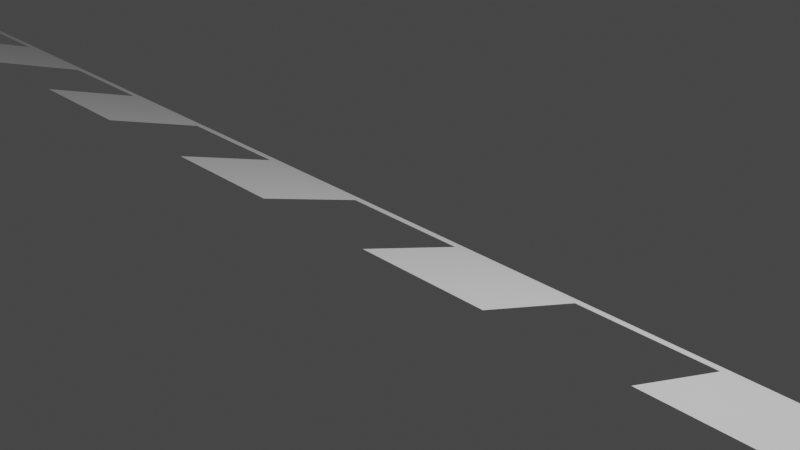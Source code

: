 # Source: flag1.blend  (saved by Blender 3.4.6; exported with 4.5.12 LTS)
import bpy
from mathutils import Matrix  # noqa: F401  (used for matrix-valued properties, if any)

bpy.ops.wm.read_factory_settings(use_empty=True)
scene = bpy.context.scene
scene.name = 'Scene'

# ---- collections
col_collection = bpy.data.collections.new('Collection'); scene.collection.children.link(col_collection)

# ---- world
world_world = bpy.data.worlds.new('World'); scene.world = world_world
world_world.use_nodes = True; world_world.node_tree.nodes.clear()
_N = world_world.node_tree.nodes; _L = world_world.node_tree.links
n0 = _N.new('ShaderNodeOutputWorld'); n0.name = 'World Output'; n0.location = (300, 300)
n1 = _N.new('ShaderNodeBackground'); n1.name = 'Background'; n1.location = (10, 300)
n1.inputs[0].default_value = (0.05088, 0.05088, 0.05088, 1.0)
_L.new(n1.outputs[0], n0.inputs[0])
n0.is_active_output = True
world_world.color = (0.05088, 0.05088, 0.05088)
world_world.use_sun_shadow = False
world_world.sun_shadow_jitter_overblur = 0.0

# ---- cameras
cam_camera = bpy.data.cameras.new('Camera')
cam_camera.clip_end = 100.0
cam_camera.ortho_scale = 7.314

# ---- lights
light_light = bpy.data.lights.new('Light', 'POINT')
light_light.transmission_factor = 0.0
light_light.energy = 1000.0
light_light.shadow_soft_size = 0.1
light_light.shadow_maximum_resolution = 0.006
light_light.use_absolute_resolution = True

# ---- meshes
me_plane = bpy.data.meshes.new('Plane')
me_plane.from_pydata([(-11.64, -1.0, 0.0), (11.64, -1.0, 0.0), (-11.64, 1.0, 0.0), (11.64, 1.0, 0.0), (-11.64, -1.0, 0.0), (-11.64, 1.0, 0.0), (-10.78, -1.0, 0.0), (-9.329, -1.0, 0.0), (-7.874, -1.0, 0.0), (-6.42, -1.0, 0.0), (-4.965, -1.0, 0.0), (-3.511, -1.0, 0.0), (-2.056, -1.0, 0.0), (-0.602, -1.0, 0.0), (0.8524, -1.0, 0.0), (2.307, -1.0, 0.0), (3.761, -1.0, 0.0), (5.216, -1.0, 0.0), (6.67, -1.0, 0.0), (8.125, -1.0, 0.0), (9.579, -1.0, 0.0), (9.579, 1.0, 0.0), (8.125, 1.0, 0.0), (6.67, 1.0, 0.0), (5.216, 1.0, 0.0), (3.761, 1.0, 0.0), (2.307, 1.0, 0.0), (0.8524, 1.0, 0.0), (-0.602, 1.0, 0.0), (-2.056, 1.0, 0.0), (-3.511, 1.0, 0.0), (-4.965, 1.0, 0.0), (-6.42, 1.0, 0.0), (-7.874, 1.0, 0.0), (-9.329, 1.0, 0.0), (-10.78, 1.0, 0.0), (-10.87, -17.55, -0.0654), (-9.42, -17.55, -0.0654), (-7.965, -17.55, -0.0654), (-6.511, -17.55, -0.0654), (-5.056, -17.55, -0.0654), (-3.602, -17.55, -0.0654), (-2.147, -17.55, -0.0654), (-0.693, -17.55, -0.0654), (0.7614, -17.55, -0.0654), (2.216, -17.55, -0.0654), (3.67, -17.55, -0.0654), (5.125, -17.55, -0.0654), (6.579, -17.55, -0.0654), (8.034, -17.55, -0.0654), (-10.15, -17.55, -0.0654), (-7.238, -17.55, -0.0654), (-4.329, -17.55, -0.0654), (-1.42, -17.55, -0.0654), (1.489, -17.55, -0.0654), (4.398, -17.55, -0.0654), (7.306, -17.55, -0.0654), (-7.147, -1.0, 0.0), (-4.238, -1.0, 0.0), (-1.329, -1.0, 0.0), (1.58, -1.0, 0.0), (4.489, -1.0, 0.0), (7.397, -1.0, 0.0), (-6.874, -17.55, -0.0654), (-3.966, -17.55, -0.0654), (-1.057, -17.55, -0.0654), (1.852, -17.55, -0.0654), (4.761, -17.55, -0.0654), (7.67, -17.55, -0.0654), (8.079, -9.276, -0.0327), (6.625, -9.276, -0.0327), (5.17, -9.276, -0.0327), (3.716, -9.276, -0.0327), (2.261, -9.276, -0.0327), (0.8069, -9.276, -0.0327), (-0.6475, -9.276, -0.0327), (-2.102, -9.276, -0.0327), (-3.556, -9.276, -0.0327), (-5.011, -9.276, -0.0327), (-6.465, -9.276, -0.0327), (-7.92, -9.276, -0.0327), (-7.602, -17.55, -0.0654), (-4.693, -17.55, -0.0654), (-1.784, -17.55, -0.0654), (1.125, -17.55, -0.0654), (4.034, -17.55, -0.0654), (6.943, -17.55, -0.0654), (-6.783, -1.0, 0.0), (-5.693, -1.0, 0.0), (-3.875, -1.0, 0.0), (-2.784, -1.0, 0.0), (-0.9656, -1.0, 0.0), (0.1252, -1.0, 0.0), (1.943, -1.0, 0.0), (3.034, -1.0, 0.0), (4.852, -1.0, 0.0), (5.943, -1.0, 0.0), (7.761, -1.0, 0.0), (-6.693, -17.55, -0.0654), (-3.784, -17.55, -0.0654), (-0.8748, -17.55, -0.0654), (2.034, -17.55, -0.0654), (4.943, -17.55, -0.0654), (7.852, -17.55, -0.0654), (8.102, -5.138, -0.01635), (6.602, -13.41, -0.04905), (5.193, -5.138, -0.01635), (3.693, -13.41, -0.04905), (2.284, -5.138, -0.01635), (0.7842, -13.41, -0.04905), (-0.6248, -5.138, -0.01635), (-2.125, -13.41, -0.04905), (-3.534, -5.138, -0.01635), (-5.034, -13.41, -0.04905), (-6.443, -5.138, -0.01635), (-7.942, -13.41, -0.04905), (-7.42, -17.55, -0.0654), (-4.511, -17.55, -0.0654), (-1.602, -17.55, -0.0654), (1.307, -17.55, -0.0654), (4.216, -17.55, -0.0654), (7.125, -17.55, -0.0654), (-7.511, -1.0, 0.0), (-4.602, -1.0, 0.0), (-1.693, -1.0, 0.0), (1.216, -1.0, 0.0), (4.125, -1.0, 0.0), (7.034, -1.0, 0.0), (-7.056, -17.55, -0.0654), (-4.147, -17.55, -0.0654), (-1.238, -17.55, -0.0654), (1.67, -17.55, -0.0654), (4.579, -17.55, -0.0654), (7.488, -17.55, -0.0654), (8.056, -13.41, -0.04905), (6.647, -5.138, -0.01635), (5.148, -13.41, -0.04905), (3.739, -5.138, -0.01635), (2.239, -13.41, -0.04905), (0.8297, -5.138, -0.01635), (-0.6703, -13.41, -0.04905), (-2.079, -5.138, -0.01635), (-3.579, -13.41, -0.04905), (-4.988, -5.138, -0.01635), (-6.488, -13.41, -0.04905), (-7.897, -5.138, -0.01635), (-7.783, -17.55, -0.0654), (-4.875, -17.55, -0.0654), (-1.966, -17.55, -0.0654), (0.9432, -17.55, -0.0654), (3.852, -17.55, -0.0654), (6.761, -17.55, -0.0654)], [], [(20, 1, 3, 21), (0, 4, 5, 2), (4, 6, 35, 5), (6, 7, 34, 35), (7, 8, 33, 34), (8, 122, 57, 87, 9, 32, 33), (9, 88, 10, 31, 32), (10, 123, 58, 89, 11, 30, 31), (11, 90, 12, 29, 30), (12, 124, 59, 91, 13, 28, 29), (13, 92, 14, 27, 28), (14, 125, 60, 93, 15, 26, 27), (15, 94, 16, 25, 26), (16, 126, 61, 95, 17, 24, 25), (17, 96, 18, 23, 24), (18, 127, 62, 97, 19, 22, 23), (19, 20, 21, 22), (19, 97, 62, 127, 18, 135, 70, 105, 48, 151, 86, 121, 56, 133, 68, 103, 49, 134, 69, 104), (17, 95, 61, 126, 16, 137, 72, 107, 46, 150, 85, 120, 55, 132, 67, 102, 47, 136, 71, 106), (15, 93, 60, 125, 14, 139, 74, 109, 44, 149, 84, 119, 54, 131, 66, 101, 45, 138, 73, 108), (13, 91, 59, 124, 12, 141, 76, 111, 42, 148, 83, 118, 53, 130, 65, 100, 43, 140, 75, 110), (11, 89, 58, 123, 10, 143, 78, 113, 40, 147, 82, 117, 52, 129, 64, 99, 41, 142, 77, 112), (9, 87, 57, 122, 8, 145, 80, 115, 38, 146, 81, 116, 51, 128, 63, 98, 39, 144, 79, 114), (7, 6, 36, 50, 37)])
_uv = me_plane.uv_layers.new(name='UVMap')
_uv.uv.foreach_set('vector', [0.9116, 0.0, 1.0, 0.0, 1.0, 1.0, 0.9116, 1.0, 0.0, 0.0, 0.0, 0.0, 0.0, 1.0, 0.0, 1.0, 0.0, 0.0, 0.03663, 0.0, 0.03663, 1.0, 0.0, 1.0, 0.03663, 0.0, 0.09913, 0.0, 0.09913, 1.0, 0.03663, 1.0, 0.09913, 0.0, 0.1616, 0.0, 0.1616, 1.0, 0.09913, 1.0, 0.1616, 0.0, 0.1773, 0.0, 0.1929, 0.0, 0.2085, 0.0, 0.2241, 0.0, 0.2241, 1.0, 0.1616, 1.0, 0.2241, 0.0, 0.2554, 0.0, 0.2866, 0.0, 0.2866, 1.0, 0.2241, 1.0, 0.2866, 0.0, 0.3023, 0.0, 0.3179, 0.0, 0.3335, 0.0, 0.3491, 0.0, 0.3491, 1.0, 0.2866, 1.0, 0.3491, 0.0, 0.3804, 0.0, 0.4116, 0.0, 0.4116, 1.0, 0.3491, 1.0, 0.4116, 0.0, 0.4273, 0.0, 0.4429, 0.0, 0.4585, 0.0, 0.4741, 0.0, 0.4741, 1.0, 0.4116, 1.0, 0.4741, 0.0, 0.5054, 0.0, 0.5366, 0.0, 0.5366, 1.0, 0.4741, 1.0, 0.5366, 0.0, 0.5523, 0.0, 0.5679, 0.0, 0.5835, 0.0, 0.5991, 0.0, 0.5991, 1.0, 0.5366, 1.0, 0.5991, 0.0, 0.6304, 0.0, 0.6616, 0.0, 0.6616, 1.0, 0.5991, 1.0, 0.6616, 0.0, 0.6773, 0.0, 0.6929, 0.0, 0.7085, 0.0, 0.7241, 0.0, 0.7241, 1.0, 0.6616, 1.0, 0.7241, 0.0, 0.7554, 0.0, 0.7866, 0.0, 0.7866, 1.0, 0.7241, 1.0, 0.7866, 0.0, 0.8023, 0.0, 0.8179, 0.0, 0.8335, 0.0, 0.8491, 0.0, 0.8491, 1.0, 0.7866, 1.0, 0.8491, 0.0, 0.9116, 0.0, 0.9116, 1.0, 0.8491, 1.0, 0.8491, 0.0, 0.8335, 0.0, 0.8179, 0.0, 0.8023, 0.0, 0.7866, 0.0, 0.7866, 0.0, 0.7866, 0.0, 0.7866, 0.0, 0.7866, 0.0, 0.7944, 0.0, 0.8023, 0.0, 0.8101, 0.0, 0.8179, 0.0, 0.8257, 0.0, 0.8335, 0.0, 0.8413, 0.0, 0.8491, 0.0, 0.8491, 0.0, 0.8491, 0.0, 0.8491, 0.0, 0.7241, 0.0, 0.7085, 0.0, 0.6929, 0.0, 0.6773, 0.0, 0.6616, 0.0, 0.6616, 0.0, 0.6616, 0.0, 0.6616, 0.0, 0.6616, 0.0, 0.6694, 0.0, 0.6773, 0.0, 0.6851, 0.0, 0.6929, 0.0, 0.7007, 0.0, 0.7085, 0.0, 0.7163, 0.0, 0.7241, 0.0, 0.7241, 0.0, 0.7241, 0.0, 0.7241, 0.0, 0.5991, 0.0, 0.5835, 0.0, 0.5679, 0.0, 0.5523, 0.0, 0.5366, 0.0, 0.5366, 0.0, 0.5366, 0.0, 0.5366, 0.0, 0.5366, 0.0, 0.5444, 0.0, 0.5523, 0.0, 0.5601, 0.0, 0.5679, 0.0, 0.5757, 0.0, 0.5835, 0.0, 0.5913, 0.0, 0.5991, 0.0, 0.5991, 0.0, 0.5991, 0.0, 0.5991, 0.0, 0.4741, 0.0, 0.4585, 0.0, 0.4429, 0.0, 0.4273, 0.0, 0.4116, 0.0, 0.4116, 0.0, 0.4116, 0.0, 0.4116, 0.0, 0.4116, 0.0, 0.4194, 0.0, 0.4273, 0.0, 0.4351, 0.0, 0.4429, 0.0, 0.4507, 0.0, 0.4585, 0.0, 0.4663, 0.0, 0.4741, 0.0, 0.4741, 0.0, 0.4741, 0.0, 0.4741, 0.0, 0.3491, 0.0, 0.3335, 0.0, 0.3179, 0.0, 0.3023, 0.0, 0.2866, 0.0, 0.2866, 0.0, 0.2866, 0.0, 0.2866, 0.0, 0.2866, 0.0, 0.2944, 0.0, 0.3023, 0.0, 0.3101, 0.0, 0.3179, 0.0, 0.3257, 0.0, 0.3335, 0.0, 0.3413, 0.0, 0.3491, 0.0, 0.3491, 0.0, 0.3491, 0.0, 0.3491, 0.0, 0.2241, 0.0, 0.2085, 0.0, 0.1929, 0.0, 0.1773, 0.0, 0.1616, 0.0, 0.1616, 0.0, 0.1616, 0.0, 0.1616, 0.0, 0.1616, 0.0, 0.1694, 0.0, 0.1773, 0.0, 0.1851, 0.0, 0.1929, 0.0, 0.2007, 0.0, 0.2085, 0.0, 0.2163, 0.0, 0.2241, 0.0, 0.2241, 0.0, 0.2241, 0.0, 0.2241, 0.0, 0.09913, 0.0, 0.03663, 0.0, 0.03663, 0.0, 0.06788, 0.0, 0.09913, 0.0])
me_plane.update()

# ---- objects
ob_light = bpy.data.objects.new('Light', light_light)
ob_camera = bpy.data.objects.new('Camera', cam_camera)
ob_plane = bpy.data.objects.new('Plane', me_plane)
ob_wind = bpy.data.objects.new('Wind', None)

# ---- transforms, parenting, visibility, modifiers, constraints
ob_light.location = (4.076, 1.005, 5.904)
ob_light.rotation_euler = (0.6503, 0.05522, 1.866)
ob_light.lock_rotations_4d = False
ob_light.empty_display_type = 'ARROWS'
ob_light.color = (0.0, 0.0, 0.0, 0.0)
ob_light.lineart.crease_threshold = 0.0
ob_camera.location = (7.359, -6.926, 4.958)
ob_camera.rotation_euler = (1.109, 0.0, 0.8149)
ob_camera.lock_rotations_4d = False
ob_camera.empty_display_type = 'ARROWS'
ob_camera.color = (0.0, 0.0, 0.0, 0.0)
ob_camera.display_type = 'WIRE'
ob_camera.lineart.crease_threshold = 0.0
ob_plane.location = (0.0, 0.0, 0.0)
ob_plane.rotation_euler = (-0.3561, -0.0, 0.0)
ob_plane.scale = (1.0, 0.06923, 1.0)
_vg = ob_plane.vertex_groups.new(name='Group')
_m = ob_plane.modifiers.new('Cloth', 'CLOTH')
ob_wind.location = (0.0, 3.421, 0.0)
ob_wind.rotation_euler = (1.484, -0.0, 0.0)
ob_wind.empty_display_type = 'SINGLE_ARROW'

# ---- collection membership
col_collection.objects.link(ob_light)
col_collection.objects.link(ob_camera)
col_collection.objects.link(ob_plane)
col_collection.objects.link(ob_wind)

# ---- scene / render settings (as saved in the file)
scene.camera = ob_camera
scene.frame_start = 1; scene.frame_end = 250; scene.frame_set(156)
scene.render.engine = 'BLENDER_EEVEE_NEXT'
scene.cycles.sampling_pattern = 'TABULATED_SOBOL'
scene.cycles.use_light_tree = False
scene.view_settings.view_transform = 'Filmic'
bpy.context.view_layer.update()
